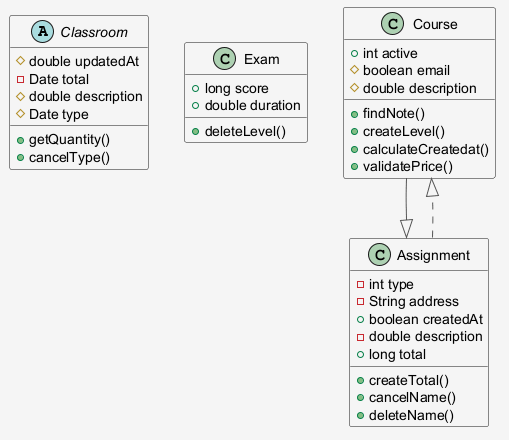

The diagram above was rendered by PlantUML. Its source (embedded in the PNG):
@startuml
skinparam shadowing false
skinparam backgroundColor #F5F5F5
skinparam ArrowColor #555555
abstract class Classroom {
  #double updatedAt
  -Date total
  #double description
  #Date type
  +getQuantity()
  +cancelType()
}
class Exam {
  +long score
  +double duration
  +deleteLevel()
}
class Course {
  +int active
  #boolean email
  #double description
  +findNote()
  +createLevel()
  +calculateCreatedat()
  +validatePrice()
}
class Assignment {
  -int type
  -String address
  +boolean createdAt
  -double description
  +long total
  +createTotal()
  +cancelName()
  +deleteName()
}
Course --|> Assignment
Assignment ..|> Course
@enduml